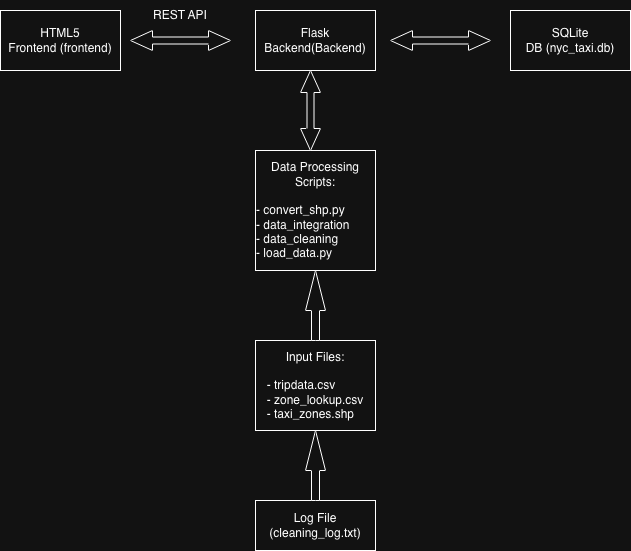

The diagram above was exported from draw.io. Its source (the exported page's mxGraphModel, read from the mxfile embedded in the PNG):
<mxGraphModel dx="1537" dy="864" grid="1" gridSize="10" guides="1" tooltips="1" connect="1" arrows="1" fold="1" page="1" pageScale="1" pageWidth="850" pageHeight="1100" math="0" shadow="0">
  <root>
    <mxCell id="0" />
    <mxCell id="1" parent="0" />
    <mxCell id="yo0nK0Fn54yp5QqMrwwc-2" parent="1" style="rounded=0;whiteSpace=wrap;html=1;" value="Flask Backend(Backend)" vertex="1">
      <mxGeometry height="60" width="120" x="365" y="130" as="geometry" />
    </mxCell>
    <mxCell id="yo0nK0Fn54yp5QqMrwwc-3" parent="1" style="rounded=0;whiteSpace=wrap;html=1;" value="&amp;nbsp;Log File&amp;nbsp;&lt;div&gt;(cleaning_log.txt)&lt;/div&gt;" vertex="1">
      <mxGeometry height="50" width="120" x="365" y="620" as="geometry" />
    </mxCell>
    <mxCell id="yo0nK0Fn54yp5QqMrwwc-4" parent="1" style="rounded=0;whiteSpace=wrap;html=1;align=center;" value="Input Files:&lt;div style=&quot;text-align: left;&quot;&gt;&lt;br&gt;&lt;/div&gt;&lt;div style=&quot;text-align: left;&quot;&gt;-&amp;nbsp;tripdata.csv&amp;nbsp;&lt;/div&gt;&lt;div style=&quot;text-align: left;&quot;&gt;-&amp;nbsp;zone_lookup.csv&lt;/div&gt;&lt;div style=&quot;text-align: left;&quot;&gt;-&amp;nbsp;taxi_zones.shp&lt;/div&gt;" vertex="1">
      <mxGeometry height="90" width="120" x="365" y="460" as="geometry" />
    </mxCell>
    <mxCell id="yo0nK0Fn54yp5QqMrwwc-5" parent="1" style="rounded=0;whiteSpace=wrap;html=1;align=center;" value="Data Processing Scripts:&lt;div style=&quot;text-align: left;&quot;&gt;&lt;br&gt;&lt;/div&gt;&lt;div style=&quot;text-align: left;&quot;&gt;-&amp;nbsp;convert_shp.py&lt;/div&gt;&lt;div style=&quot;text-align: left;&quot;&gt;- data_integration&lt;/div&gt;&lt;div style=&quot;text-align: left;&quot;&gt;- data_cleaning&lt;/div&gt;&lt;div style=&quot;text-align: left;&quot;&gt;-&amp;nbsp;load_data.py&lt;/div&gt;" vertex="1">
      <mxGeometry height="120" width="120" x="365" y="270" as="geometry" />
    </mxCell>
    <mxCell id="yo0nK0Fn54yp5QqMrwwc-6" parent="1" style="rounded=0;whiteSpace=wrap;html=1;" value="SQLite DB&amp;nbsp;(nyc_taxi.db)" vertex="1">
      <mxGeometry height="60" width="120" x="620" y="130" as="geometry" />
    </mxCell>
    <mxCell id="yo0nK0Fn54yp5QqMrwwc-7" parent="1" style="rounded=0;whiteSpace=wrap;html=1;" value="HTML5 Frontend&amp;nbsp;(frontend)" vertex="1">
      <mxGeometry height="60" width="120" x="110" y="130" as="geometry" />
    </mxCell>
    <mxCell id="yo0nK0Fn54yp5QqMrwwc-9" parent="1" style="html=1;shadow=0;dashed=0;align=center;verticalAlign=middle;shape=mxgraph.arrows2.twoWayArrow;dy=0.65;dx=22;direction=south;" value="" vertex="1">
      <mxGeometry height="80" width="20" x="410" y="190" as="geometry" />
    </mxCell>
    <mxCell id="yo0nK0Fn54yp5QqMrwwc-10" parent="1" style="html=1;shadow=0;dashed=0;align=center;verticalAlign=middle;shape=mxgraph.arrows2.arrow;dy=0.6;dx=40;direction=north;notch=0;" value="" vertex="1">
      <mxGeometry height="70" width="20" x="415" y="390" as="geometry" />
    </mxCell>
    <mxCell id="yo0nK0Fn54yp5QqMrwwc-11" parent="1" style="html=1;shadow=0;dashed=0;align=center;verticalAlign=middle;shape=mxgraph.arrows2.arrow;dy=0.6;dx=40;direction=north;notch=0;" value="" vertex="1">
      <mxGeometry height="70" width="20" x="415" y="550" as="geometry" />
    </mxCell>
    <mxCell id="yo0nK0Fn54yp5QqMrwwc-12" parent="1" style="html=1;shadow=0;dashed=0;align=center;verticalAlign=middle;shape=mxgraph.arrows2.twoWayArrow;dy=0.65;dx=22;" value="" vertex="1">
      <mxGeometry height="20" width="100" x="500" y="150" as="geometry" />
    </mxCell>
    <mxCell id="yo0nK0Fn54yp5QqMrwwc-13" parent="1" style="html=1;shadow=0;dashed=0;align=center;verticalAlign=middle;shape=mxgraph.arrows2.twoWayArrow;dy=0.65;dx=22;" value="" vertex="1">
      <mxGeometry height="20" width="100" x="240" y="150" as="geometry" />
    </mxCell>
    <mxCell id="yo0nK0Fn54yp5QqMrwwc-14" parent="1" style="text;html=1;whiteSpace=wrap;strokeColor=none;fillColor=none;align=center;verticalAlign=middle;rounded=0;" value="REST API" vertex="1">
      <mxGeometry height="30" width="60" x="260" y="120" as="geometry" />
    </mxCell>
  </root>
</mxGraphModel>